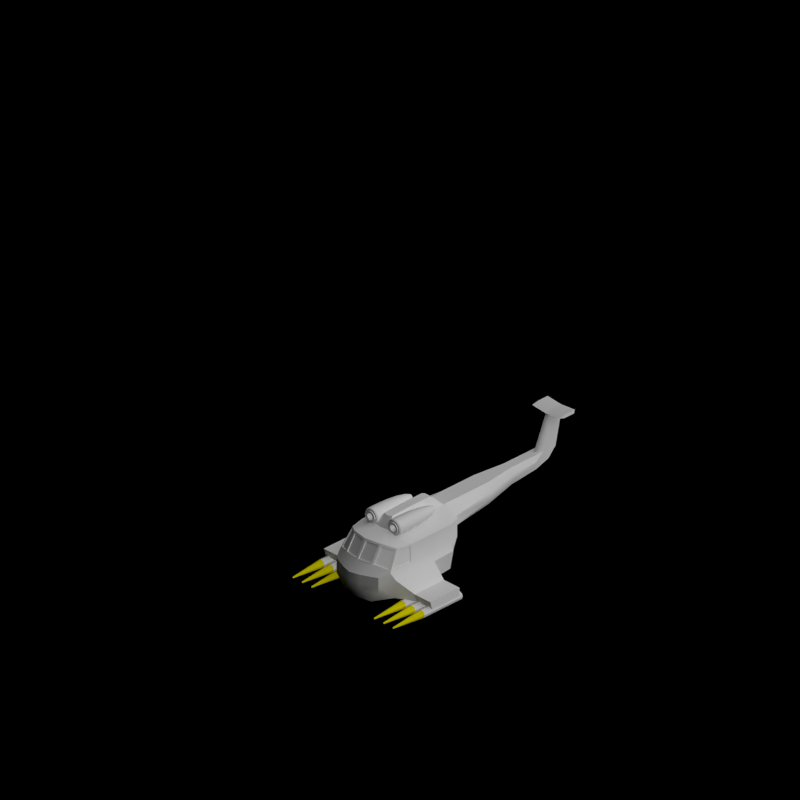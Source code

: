 # Source: helecopter.blend  (saved by Blender 2.63.0; exported with 4.5.12 LTS)
import bpy
from mathutils import Matrix  # noqa: F401  (used for matrix-valued properties, if any)

bpy.ops.wm.read_factory_settings(use_empty=True)
scene = bpy.context.scene
scene.name = 'Scene'

# ---- collections
col_collection_1 = bpy.data.collections.new('Collection 1'); scene.collection.children.link(col_collection_1)
col_collection_2 = bpy.data.collections.new('Collection 2'); scene.collection.children.link(col_collection_2)

# ---- materials (node trees are filled in below, after node groups)
mat_material = bpy.data.materials.new('Material')
mat_material.alpha_threshold = 0.0
mat_material.use_transparent_shadow = False
mat_material.diffuse_color = (0.8, 0.7272, 0.0, 1.0)
mat_material.roughness = 0.5
mat_paint_black = bpy.data.materials.new('Paint_Black')
mat_glass_opaque = bpy.data.materials.new('Glass_Opaque')
mat_rail_steelshiny = bpy.data.materials.new('Rail_SteelShiny')

# ---- material node trees

# ---- world
world_world = bpy.data.worlds.new('World'); scene.world = world_world
world_world.color = (0.0, 0.0, 0.0)
world_world.use_sun_shadow = False
world_world.sun_shadow_jitter_overblur = 0.0
world_world.cycles.sampling_method = 'MANUAL'
world_world.cycles.sample_map_resolution = 256
world_world.light_settings.ao_factor = 0.5

# ---- cameras
cam_camera = bpy.data.cameras.new('Camera')
cam_camera.type = 'ORTHO'
cam_camera.clip_end = 100.0
cam_camera.lens = 35.0
cam_camera.sensor_width = 32.0
cam_camera.sensor_height = 18.0
cam_camera.ortho_scale = 1.8
cam_camera.dof.focus_distance = 0.0
cam_camera.dof.aperture_fstop = 128.0

# ---- lights
light_lamp = bpy.data.lights.new('Lamp', 'SUN')
light_lamp.transmission_factor = 0.0
light_lamp.cutoff_distance = 30.0
light_lamp.use_shadow = False
light_lamp.angle = 1.571
light_lamp.energy = 1.0
light_lamp.shadow_buffer_clip_start = 1.001
light_lamp.shadow_soft_size = 1.0
light_lamp.shadow_cascade_max_distance = 1000.0
light_lamp.cycles.use_multiple_importance_sampling = False
light_lamp_001 = bpy.data.lights.new('Lamp.001', 'SUN')
light_lamp_001.transmission_factor = 0.0
light_lamp_001.cutoff_distance = 30.0
light_lamp_001.angle = 1.571
light_lamp_001.energy = 1.0
light_lamp_001.shadow_buffer_clip_start = 1.001
light_lamp_001.shadow_soft_size = 1.0
light_lamp_001.shadow_cascade_max_distance = 1000.0
light_lamp_001.cycles.use_multiple_importance_sampling = False

# ---- meshes
me_cube_001 = bpy.data.meshes.new('Cube.001')
me_cube_001.from_pydata([(0.13, -0.09043, -0.06875), (0.1371, -0.09043, -0.07241), (0.14, -0.09043, -0.08125), (0.1371, -0.09043, -0.09009), (0.13, -0.09043, -0.09375), (0.1229, -0.09043, -0.09009), (0.12, -0.09043, -0.08125), (0.1229, -0.09043, -0.07241), (0.16, -0.09043, -0.06875), (0.1671, -0.09043, -0.07241), (0.17, -0.09043, -0.08125), (0.1671, -0.09043, -0.09009), (0.16, -0.09043, -0.09375), (0.1529, -0.09043, -0.09009), (0.15, -0.09043, -0.08125), (0.1529, -0.09043, -0.07241), (0.1, -0.09043, -0.06875), (0.1071, -0.09043, -0.07241), (0.11, -0.09043, -0.08125), (0.1071, -0.09043, -0.09009), (0.1, -0.09043, -0.09375), (0.09293, -0.09043, -0.09009), (0.09, -0.09043, -0.08125), (0.09293, -0.09043, -0.07241), (0.13, -0.1804, -0.07875), (0.1314, -0.1804, -0.07948), (0.132, -0.1804, -0.08125), (0.1314, -0.1804, -0.08302), (0.13, -0.1804, -0.08375), (0.1286, -0.1804, -0.08302), (0.128, -0.1804, -0.08125), (0.1286, -0.1804, -0.07948), (0.16, -0.1804, -0.07875), (0.1614, -0.1804, -0.07948), (0.162, -0.1804, -0.08125), (0.1614, -0.1804, -0.08302), (0.16, -0.1804, -0.08375), (0.1586, -0.1804, -0.08302), (0.158, -0.1804, -0.08125), (0.1586, -0.1804, -0.07948), (0.1, -0.1804, -0.07875), (0.1014, -0.1804, -0.07948), (0.102, -0.1804, -0.08125), (0.1014, -0.1804, -0.08302), (0.1, -0.1804, -0.08375), (0.09859, -0.1804, -0.08302), (0.098, -0.1804, -0.08125), (0.09859, -0.1804, -0.07948)], [], [(22, 21, 45, 46), (17, 16, 40, 41), (12, 11, 35, 36), (7, 6, 30, 31), (2, 1, 25, 26), (23, 22, 46, 47), (18, 17, 41, 42), (13, 12, 36, 37), (0, 7, 31, 24), (3, 2, 26, 27), (16, 23, 47, 40), (19, 18, 42, 43), (14, 13, 37, 38), (9, 8, 32, 33), (4, 3, 27, 28), (20, 19, 43, 44), (15, 14, 38, 39), (10, 9, 33, 34), (5, 4, 28, 29), (21, 20, 44, 45), (8, 15, 39, 32), (11, 10, 34, 35), (6, 5, 29, 30), (1, 0, 24, 25)])
me_cube_001.materials.append(mat_material)
me_cube_001.use_remesh_preserve_volume = False
me_cube_001.use_remesh_preserve_attributes = False
me_cube_001.use_mirror_vertex_groups = False
me_cube_001.update()
me_cube = bpy.data.meshes.new('Cube')
me_cube.from_pydata([(0.08, 0.08, -0.06141), (0.08, -0.09675, -0.0675), (0.08, 0.08, 0.08), (0.07112, -0.08, 0.08), (0.08, 0.08, 0.02), (0.08, -0.11, 0.02), (0.06688, -0.1348, 0.009586), (0.06688, -0.1348, -0.04), (0.02667, 0.08, 0.105), (0.02667, 0.08, -0.08), (0.04129, -0.1029, 0.0925), (0.04129, -0.1329, -0.08), (0.04129, -0.1329, 0.03604), (0.02667, -0.1536, 0.009586), (0.02667, -0.1536, -0.04), (0.08, 0.02, 0.08), (0.08, 0.02, -0.0675), (0.08, 0.02, 0.02), (0.02667, 0.02, -0.08), (0.02723, 0.02, 0.105), (0.0225, 0.09258, -0.06016), (0.0225, 0.1144, 0.09982), (0.06749, 0.1144, 0.01971), (0.06749, 0.09258, -0.04766), (0.06749, 0.1144, 0.07482), (-1.863e-09, 0.102, -0.04219), (1.863e-09, 0.1238, 0.09982), (0.05505, 0.1238, 0.07482), (0.05505, 0.102, -0.02114), (0.05505, 0.1238, 0.04321), (1.863e-09, -0.14, -0.08), (-1.863e-09, -0.11, 0.0925), (-1.863e-09, 0.08, -0.08), (1.863e-09, 0.08, 0.105), (1.863e-09, 0.1144, 0.09982), (-1.863e-09, 0.09258, -0.06016), (1.863e-09, 0.02, 0.105), (-1.863e-09, 0.02, -0.08), (1.863e-09, -0.1603, -0.04), (1.863e-09, -0.1603, 0.0097), (1.863e-09, -0.14, 0.03604), (0.0225, 0.1238, 0.09982), (0.0225, 0.102, -0.04219), (0.08, -0.04087, 0.08), (0.03557, -0.07306, -0.08), (0.02641, -0.05479, 0.1021), (0.08, -0.04588, -0.0675), (0.08, -0.03994, 0.02), (-4.05e-10, -0.05913, 0.1021), (4.05e-10, -0.07739, -0.08), (0.0, 0.1238, 0.01983), (0.0225, 0.1238, 0.01983), (1.863e-09, 0.2569, 0.09982), (0.03505, 0.2569, 0.07482), (0.03505, 0.2569, 0.05163), (0.0225, 0.2569, 0.09982), (0.0, 0.2569, 0.02792), (0.0225, 0.2569, 0.02792), (1.863e-09, 0.3411, 0.09982), (0.02176, 0.3411, 0.08157), (0.02176, 0.3411, 0.06781), (0.01223, 0.3411, 0.09982), (0.0, 0.3411, 0.04411), (0.01223, 0.3411, 0.04411), (1.863e-09, 0.424, 0.09982), (0.02176, 0.4081, 0.08494), (0.02176, 0.4054, 0.07523), (0.01223, 0.4411, 0.09982), (0.0, 0.4211, 0.05422), (0.01223, 0.4211, 0.05422), (1.863e-09, 0.4811, 0.09982), (0.01223, 0.4811, 0.09982), (0.0, 0.4584, 0.06974), (0.01223, 0.4584, 0.06974), (1.863e-09, 0.4807, 0.2123), (0.004051, 0.4811, 0.2123), (1.863e-09, 0.5111, 0.2123), (0.004051, 0.5111, 0.2123), (0.03716, -0.1066, 0.08685), (0.03716, -0.1306, 0.04168), (0.004129, -0.1123, 0.08685), (0.004129, -0.1363, 0.04168), (0.06858, -0.08529, 0.07543), (0.07569, -0.1093, 0.02743), (0.04472, -0.1036, 0.08543), (0.04472, -0.1276, 0.04026), (0.07245, -0.07754, 0.074), (0.07956, -0.1015, 0.026), (0.07956, -0.04624, 0.074), (0.07956, -0.04549, 0.026), (0.03688, -0.1049, 0.08548), (0.03688, -0.1289, 0.04031), (0.003844, -0.1106, 0.08548), (0.003844, -0.1346, 0.04031), (0.0674, -0.08399, 0.07424), (0.0745, -0.108, 0.02624), (0.04353, -0.1023, 0.08424), (0.04353, -0.1263, 0.03907), (0.07047, -0.07738, 0.07371), (0.07758, -0.1014, 0.02571), (0.07758, -0.04608, 0.07371), (0.07758, -0.04533, 0.02571), (0.01153, 0.08021, 0.1361), (0.01153, 0.02021, 0.1361), (0.01153, 0.09045, 0.1309), (1.729e-05, 0.08021, 0.1361), (1.729e-05, 0.09045, 0.1309), (1.729e-05, 0.02021, 0.1361), (0.01153, -0.03739, 0.1332), (1.728e-05, -0.04173, 0.1332), (0.00483, 0.4773, 0.2016), (1.863e-09, 0.4602, 0.2016), (0.00483, 0.5082, 0.2016), (1.863e-09, 0.5082, 0.2016), (0.04403, 0.5082, 0.2061), (0.04403, 0.4773, 0.2061), (0.04325, 0.5111, 0.2168), (0.04325, 0.4811, 0.2168), (0.00444, 0.4624, 0.2076), (1.863e-09, 0.5097, 0.207), (1.863e-09, 0.4621, 0.207), (0.00444, 0.5097, 0.207), (0.04364, 0.4624, 0.2121), (0.04364, 0.5097, 0.2114), (0.09, 0.08, 0.001241), (0.09, -0.1029, -0.002033), (0.06688, -0.1348, -0.01707), (0.02667, -0.1536, -0.01707), (0.09, 0.02, -0.002033), (0.06749, 0.1027, -0.01651), (1.863e-09, -0.1603, -0.01701), (0.05505, 0.1121, 0.008624), (0.09, -0.04313, -0.002033), (-1.001e-09, 0.1121, -0.01351), (0.0225, 0.1121, -0.01351), (0.17, 0.02, -0.04703), (0.17, -0.04313, -0.04703), (0.17, -0.06675, -0.07251), (0.17, 0.02, -0.07251), (0.12, -0.07288, -0.04703), (0.12, -0.04588, -0.07251), (0.12, 0.02, -0.07251), (0.12, -0.06675, -0.07251), (0.17, -0.04588, -0.07251), (0.17, -0.07288, -0.04703), (0.12, -0.04313, -0.04703), (0.12, 0.02, -0.04703), (0.13, 0.03043, -0.06875), (0.13, -0.09043, -0.06875), (0.1371, 0.03043, -0.07241), (0.1371, -0.09043, -0.07241), (0.14, 0.03043, -0.08125), (0.14, -0.09043, -0.08125), (0.1371, 0.03043, -0.09009), (0.1371, -0.09043, -0.09009), (0.13, 0.03043, -0.09375), (0.13, -0.09043, -0.09375), (0.1229, 0.03043, -0.09009), (0.1229, -0.09043, -0.09009), (0.12, 0.03043, -0.08125), (0.12, -0.09043, -0.08125), (0.1229, 0.03043, -0.07241), (0.1229, -0.09043, -0.07241), (0.16, 0.03043, -0.06875), (0.16, -0.09043, -0.06875), (0.1671, 0.03043, -0.07241), (0.1671, -0.09043, -0.07241), (0.17, 0.03043, -0.08125), (0.17, -0.09043, -0.08125), (0.1671, 0.03043, -0.09009), (0.1671, -0.09043, -0.09009), (0.16, 0.03043, -0.09375), (0.16, -0.09043, -0.09375), (0.1529, 0.03043, -0.09009), (0.1529, -0.09043, -0.09009), (0.15, 0.03043, -0.08125), (0.15, -0.09043, -0.08125), (0.1529, 0.03043, -0.07241), (0.1529, -0.09043, -0.07241), (0.1, 0.03043, -0.06875), (0.1, -0.09043, -0.06875), (0.1071, 0.03043, -0.07241), (0.1071, -0.09043, -0.07241), (0.11, 0.03043, -0.08125), (0.11, -0.09043, -0.08125), (0.1071, 0.03043, -0.09009), (0.1071, -0.09043, -0.09009), (0.1, 0.03043, -0.09375), (0.1, -0.09043, -0.09375), (0.09293, 0.03043, -0.09009), (0.09293, -0.09043, -0.09009), (0.09, 0.03043, -0.08125), (0.09, -0.09043, -0.08125), (0.09293, 0.03043, -0.07241), (0.09293, -0.09043, -0.07241)], [], [(125, 1, 142, 139), (11, 1, 7, 14), (18, 9, 0, 16), (87, 86, 3, 5), (13, 6, 5, 12), (126, 7, 1, 125), (30, 11, 14, 38), (37, 32, 9, 18), (15, 2, 8, 19), (126, 127, 14, 7), (39, 13, 12, 40), (124, 128, 16, 0), (44, 18, 16, 46), (49, 37, 18, 44), (43, 15, 19, 45), (0, 9, 20, 23), (33, 36, 107, 105), (8, 2, 24, 21), (124, 0, 23, 129), (42, 28, 23, 20), (34, 21, 41, 26), (27, 41, 21, 24), (29, 27, 24, 22), (25, 42, 20, 35), (9, 32, 35, 20), (19, 8, 102, 103), (10, 12, 85, 84), (80, 78, 10, 31), (105, 106, 34, 33), (127, 130, 38, 14), (131, 29, 22, 129), (46, 16, 141, 140), (15, 43, 47, 17), (11, 44, 46, 1), (30, 49, 44, 11), (3, 43, 45, 10), (10, 45, 48, 31), (54, 53, 27, 29), (133, 50, 51, 134), (26, 41, 55, 52), (134, 51, 29, 131), (52, 55, 61, 58), (59, 61, 55, 53), (50, 26, 52, 56), (29, 51, 57, 54), (53, 55, 41, 27), (56, 57, 51, 50), (66, 65, 59, 60), (60, 63, 69, 66), (56, 52, 58, 62), (54, 57, 63, 60), (60, 59, 53, 54), (62, 63, 57, 56), (120, 118, 75, 74), (65, 66, 69, 67), (68, 69, 63, 62), (65, 67, 61, 59), (58, 61, 67, 64), (62, 58, 64, 68), (72, 70, 71, 73), (73, 71, 67, 69), (72, 73, 69, 68), (68, 64, 70, 72), (74, 75, 77, 76), (113, 112, 71, 70), (117, 116, 77, 75), (119, 120, 74, 76), (92, 90, 78, 80), (78, 79, 12, 10), (31, 40, 81, 80), (40, 12, 79, 81), (84, 85, 97, 96), (5, 3, 82, 83), (12, 5, 83, 85), (84, 82, 3, 10), (100, 101, 89, 88), (89, 87, 5, 47), (43, 3, 86, 88), (88, 89, 47, 43), (92, 93, 91, 90), (81, 79, 91, 93), (90, 91, 79, 78), (80, 81, 93, 92), (97, 95, 94, 96), (83, 82, 94, 95), (85, 83, 95, 97), (96, 94, 82, 84), (100, 98, 99, 101), (88, 86, 98, 100), (99, 98, 86, 87), (101, 99, 87, 89), (4, 22, 24, 2), (17, 4, 2, 15), (105, 102, 104, 106), (103, 102, 105, 107), (108, 103, 107, 109), (104, 102, 8, 21), (106, 104, 21, 34), (45, 19, 103, 108), (108, 109, 48, 45), (109, 107, 36, 48), (64, 67, 110, 111), (119, 121, 112, 113), (67, 71, 112, 110), (70, 64, 111, 113), (121, 77, 116, 123), (122, 117, 75, 118), (122, 123, 116, 117), (114, 115, 110, 112), (111, 110, 118, 120), (113, 111, 120, 119), (76, 77, 121, 119), (112, 121, 123, 114), (115, 122, 118, 110), (115, 114, 123, 122), (47, 5, 125, 132), (6, 126, 125, 5), (6, 13, 127, 126), (4, 17, 128, 124), (4, 124, 129, 22), (13, 39, 130, 127), (28, 131, 129, 23), (17, 47, 132, 128), (25, 133, 134, 42), (42, 134, 131, 28), (135, 138, 141, 146), (139, 142, 137, 144), (136, 144, 137, 143), (146, 141, 16, 128), (140, 141, 138, 143), (136, 135, 146, 145), (139, 145, 132, 125), (135, 136, 143, 138), (144, 136, 145, 139), (145, 146, 128, 132), (143, 137, 142, 140), (140, 142, 1, 46), (147, 148, 150, 149), (149, 150, 152, 151), (151, 152, 154, 153), (153, 154, 156, 155), (155, 156, 158, 157), (157, 158, 160, 159), (150, 148, 162, 160, 158, 156, 154, 152), (161, 162, 148, 147), (159, 160, 162, 161), (147, 149, 151, 153, 155, 157, 159, 161), (163, 164, 166, 165), (165, 166, 168, 167), (167, 168, 170, 169), (169, 170, 172, 171), (171, 172, 174, 173), (173, 174, 176, 175), (166, 164, 178, 176, 174, 172, 170, 168), (177, 178, 164, 163), (175, 176, 178, 177), (163, 165, 167, 169, 171, 173, 175, 177), (179, 180, 182, 181), (181, 182, 184, 183), (183, 184, 186, 185), (185, 186, 188, 187), (187, 188, 190, 189), (189, 190, 192, 191), (182, 180, 194, 192, 190, 188, 186, 184), (193, 194, 180, 179), (191, 192, 194, 193), (179, 181, 183, 185, 187, 189, 191, 193)])
me_cube.polygons.foreach_set('use_smooth', [1, 1, 1, 1, 1, 1, 1, 1, 1, 1, 1, 1, 1, 1, 1, 1, 1, 1, 1, 1, 1, 1, 1, 1, 1, 1, 1, 1, 1, 1, 1, 1, 1, 1, 1, 1, 1, 1, 1, 1, 1, 1, 1, 1, 1, 1, 1, 1, 1, 1, 1, 1, 1, 1, 1, 1, 1, 1, 1, 1, 1, 1, 1, 1, 1, 1, 1, 1, 1, 1, 1, 1, 1, 1, 1, 1, 1, 1, 1, 1, 1, 1, 1, 1, 1, 1, 1, 1, 1, 1, 1, 1, 1, 1, 1, 1, 1, 1, 1, 1, 1, 1, 1, 1, 1, 1, 1, 1, 1, 1, 1, 1, 1, 1, 1, 1, 1, 1, 1, 1, 1, 1, 1, 1, 1, 1, 1, 1, 1, 1, 1, 1, 1, 1, 1, 1, 1, 0, 0, 0, 0, 0, 0, 0, 0, 0, 0, 0, 0, 0, 0, 0, 0, 0, 0, 0, 0, 0, 0, 0, 0, 0, 0, 0, 0, 0, 0])
me_cube.polygons.foreach_set('material_index', [0, 0, 0, 0, 0, 0, 0, 0, 0, 0, 0, 0, 0, 0, 0, 0, 0, 0, 0, 0, 0, 0, 0, 0, 0, 0, 0, 0, 0, 0, 0, 0, 0, 0, 0, 0, 0, 0, 0, 0, 0, 0, 0, 0, 0, 0, 0, 0, 0, 0, 0, 0, 0, 0, 0, 0, 0, 0, 0, 0, 0, 0, 0, 0, 0, 0, 0, 2, 0, 0, 0, 2, 0, 0, 0, 2, 0, 0, 0, 1, 2, 2, 2, 1, 2, 2, 2, 1, 2, 2, 2, 0, 0, 0, 0, 0, 0, 0, 0, 0, 0, 0, 0, 0, 0, 0, 0, 0, 0, 0, 0, 0, 0, 0, 0, 0, 0, 0, 0, 0, 0, 0, 0, 0, 0, 0, 0, 0, 0, 0, 0, 0, 0, 0, 0, 0, 0, 0, 0, 0, 0, 0, 0, 0, 0, 0, 0, 0, 0, 0, 0, 0, 0, 0, 0, 0, 0, 0, 0, 0, 0, 0, 0, 0, 0, 0, 0])
me_cube.materials.append(mat_paint_black)
me_cube.materials.append(mat_glass_opaque)
me_cube.materials.append(mat_paint_black)
me_cube.use_remesh_preserve_volume = False
me_cube.use_remesh_preserve_attributes = False
me_cube.use_mirror_vertex_groups = False
me_cube.update()
me_cylinder_003 = bpy.data.meshes.new('Cylinder.003')
me_cylinder_003.from_pydata([(0.0, 1.041, 0.0008249), (0.0, 1.041, 1.041), (0.3983, 0.9616, 0.0008249), (0.736, 0.736, 0.0008249), (-0.3983, -0.9616, 0.0008254), (-0.736, -0.736, 0.0008254), (-0.736, -0.736, 1.041), (-0.9616, -0.3983, 0.0008252), (-0.9616, -0.3983, 1.041), (-1.041, -6.623e-08, 0.0008252), (-1.041, 1.241e-08, 1.041), (-0.9902, 3.091e-08, -1.286), (-0.8425, 1.186e-07, -2.447), (-0.6125, 1.882e-07, -3.369), (-0.3224, 2.329e-07, -3.961), (-0.0008255, 2.483e-07, -4.166), (-0.9616, 0.3983, 0.0008256), (-0.9616, 0.3983, 1.041), (-0.9148, 0.3789, -1.286), (-0.7784, 0.3224, -2.447), (-0.5658, 0.2344, -3.369), (-0.2979, 0.1234, -3.961), (-0.0007627, 0.0003162, -4.166), (-0.736, 0.736, 0.0008259), (-0.736, 0.736, 1.041), (-0.7001, 0.7001, -1.286), (-0.5958, 0.5958, -2.447), (-0.4331, 0.4331, -3.369), (-0.228, 0.228, -3.961), (-0.0005838, 0.000584, -4.166), (-0.3983, 0.9616, 0.0008259), (-0.3983, 0.9616, 1.041), (-0.3789, 0.9148, -1.286), (-0.3224, 0.7784, -2.447), (-0.2344, 0.5658, -3.369), (-0.1234, 0.2979, -3.961), (-0.0003161, 0.000763, -4.166), (6.364e-08, 0.9902, -1.286), (-4.908e-08, 0.8425, -2.447), (-1.421e-07, 0.6125, -3.369), (-1.614e-07, 0.3224, -3.961), (-2.059e-07, 0.0008259, -4.166), (0.3983, 0.9616, 1.041), (0.3789, 0.9148, -1.286), (0.3224, 0.7784, -2.447), (0.2344, 0.5658, -3.369), (0.1234, 0.2979, -3.961), (0.0003157, 0.0007632, -4.166), (0.736, 0.736, 1.041), (0.7001, 0.7001, -1.286), (0.5958, 0.5958, -2.447), (0.4331, 0.4331, -3.369), (0.228, 0.228, -3.961), (0.0005835, 0.0005843, -4.166), (0.9616, 0.3983, 0.0008256), (0.9616, 0.3983, 1.041), (0.9148, 0.3789, -1.286), (0.7784, 0.3224, -2.447), (0.5658, 0.2344, -3.369), (0.2979, 0.1234, -3.961), (0.0007626, 0.0003165, -4.166), (1.041, -1.788e-07, 0.0008252), (1.041, -1.087e-06, 1.041), (0.9902, -1.008e-07, -1.286), (0.8425, 2.08e-07, -2.447), (0.6125, 4.576e-07, -3.369), (0.3224, 5.531e-07, -3.961), (0.0008255, 6.601e-07, -4.166), (0.9616, -0.3983, 0.0008247), (0.9616, -0.3983, 1.041), (0.9148, -0.3789, -1.286), (0.7784, -0.3224, -2.447), (0.5658, -0.2344, -3.369), (0.2979, -0.1234, -3.961), (0.0007627, -0.0003152, -4.166), (0.736, -0.736, 0.0008245), (0.736, -0.736, 1.041), (0.7001, -0.7001, -1.286), (0.5958, -0.5958, -2.447), (0.4331, -0.4331, -3.369), (0.228, -0.228, -3.961), (0.0005838, -0.0005831, -4.166), (0.3983, -0.9616, 0.0008245), (0.3983, -0.9616, 1.041), (0.3789, -0.9148, -1.286), (0.3224, -0.7784, -2.447), (0.2344, -0.5658, -3.369), (0.1234, -0.2979, -3.961), (0.0003161, -0.0007621, -4.166), (-2.682e-07, -1.041, 0.0008245), (-7.864e-07, -1.041, 1.041), (-3.536e-07, -0.9902, -1.286), (-1.981e-07, -0.8425, -2.447), (3.672e-08, -0.6125, -3.369), (9.189e-08, -0.3224, -3.961), (2.057e-07, -0.000825, -4.166), (-0.3983, -0.9616, 1.041), (-0.3789, -0.9148, -1.286), (-0.3224, -0.7784, -2.447), (-0.2344, -0.5658, -3.369), (-0.1234, -0.2979, -3.961), (-0.0003157, -0.0007623, -4.166), (-0.7001, -0.7001, -1.286), (-0.5958, -0.5958, -2.447), (-0.4331, -0.4331, -3.369), (-0.228, -0.228, -3.961), (-0.0005835, -0.0005834, -4.166), (-0.9148, -0.3789, -1.286), (-0.7784, -0.3224, -2.447), (-0.5658, -0.2344, -3.369), (-0.2979, -0.1234, -3.961), (-0.0007626, -0.0003156, -4.166), (-0.6805, -0.6805, 1.169), (-0.8892, -0.3683, 1.169), (-0.9624, 1.765e-09, 1.169), (-0.8892, 0.3683, 1.169), (-0.6805, 0.6805, 1.169), (-0.3683, 0.8892, 1.169), (4.853e-07, 0.9624, 1.169), (0.3683, 0.8892, 1.169), (0.6805, 0.6805, 1.169), (0.8892, 0.3683, 1.169), (0.9624, -1.015e-06, 1.169), (0.8892, -0.3683, 1.169), (0.6805, -0.6805, 1.169), (0.3683, -0.8892, 1.169), (-7.272e-07, -0.9624, 1.169), (-0.3683, -0.8892, 1.169), (-0.5222, -0.5222, 1.169), (-0.6823, -0.2826, 1.169), (-0.7385, 1.354e-09, 1.169), (-0.6823, 0.2826, 1.169), (-0.5222, 0.5222, 1.169), (-0.2826, 0.6823, 1.169), (3.724e-07, 0.7385, 1.169), (0.2826, 0.6823, 1.169), (0.5222, 0.5222, 1.169), (0.6823, 0.2826, 1.169), (0.7385, -7.788e-07, 1.169), (0.6823, -0.2826, 1.169), (0.5222, -0.5222, 1.169), (0.2826, -0.6823, 1.169), (-5.58e-07, -0.7385, 1.169), (-0.2826, -0.6823, 1.169), (-0.5222, -0.5222, 1.268), (-0.6823, -0.2826, 1.268), (-0.7385, -6.072e-09, 1.268), (-0.6823, 0.2826, 1.268), (-0.5222, 0.5222, 1.268), (-0.2826, 0.6823, 1.268), (3.724e-07, 0.7385, 1.268), (0.2826, 0.6823, 1.268), (0.5222, 0.5222, 1.268), (0.6823, 0.2826, 1.268), (0.7385, -7.863e-07, 1.268), (0.6823, -0.2826, 1.268), (0.5222, -0.5222, 1.268), (0.2826, -0.6823, 1.268), (-5.58e-07, -0.7385, 1.268), (-0.2826, -0.6823, 1.268), (3.818e-08, 0.4452, 1.268), (0.1704, 0.4113, 1.268), (-0.3148, -0.3148, 1.268), (-0.4113, -0.1704, 1.268), (-0.4452, 5.651e-08, 1.268), (-0.4113, 0.1704, 1.268), (-0.3148, 0.3148, 1.268), (-0.1704, 0.4113, 1.268), (0.3148, 0.3148, 1.268), (0.4113, 0.1704, 1.268), (0.4452, -4.138e-07, 1.268), (0.4113, -0.1704, 1.268), (0.3148, -0.3148, 1.268), (0.1704, -0.4113, 1.268), (-2.982e-07, -0.4452, 1.268), (-0.1704, -0.4113, 1.268), (-1.298e-08, 0.4452, -2.28), (0.3148, 0.3148, -2.28), (-0.3148, -0.3148, -2.28), (-0.4113, -0.1704, -2.28), (-0.4452, 4.503e-07, -2.28), (-0.4113, 0.1704, -2.28), (-0.3148, 0.3148, -2.28), (-0.1704, 0.4113, -2.28), (0.1704, 0.4113, -2.28), (0.4113, 0.1704, -2.28), (0.4452, -1.993e-08, -2.28), (0.4113, -0.1704, -2.28), (0.3148, -0.3148, -2.28), (0.1704, -0.4113, -2.28), (-3.493e-07, -0.4452, -2.28), (-0.1704, -0.4113, -2.28)], [], [(5, 6, 8, 7), (7, 8, 10, 9), (11, 18, 19, 12), (14, 21, 22, 15), (9, 16, 18, 11), (13, 20, 21, 14), (12, 19, 20, 13), (10, 17, 16, 9), (19, 26, 27, 20), (18, 25, 26, 19), (21, 28, 29, 22), (16, 23, 25, 18), (20, 27, 28, 21), (17, 24, 23, 16), (24, 31, 30, 23), (26, 33, 34, 27), (25, 32, 33, 26), (28, 35, 36, 29), (23, 30, 32, 25), (27, 34, 35, 28), (34, 39, 40, 35), (33, 38, 39, 34), (32, 37, 38, 33), (35, 40, 41, 36), (40, 46, 47, 41), (39, 45, 46, 40), (38, 44, 45, 39), (37, 43, 44, 38), (43, 49, 50, 44), (46, 52, 53, 47), (45, 51, 52, 46), (44, 50, 51, 45), (49, 56, 57, 50), (52, 59, 60, 53), (51, 58, 59, 52), (50, 57, 58, 51), (55, 62, 61, 54), (57, 64, 65, 58), (56, 63, 64, 57), (59, 66, 67, 60), (54, 61, 63, 56), (58, 65, 66, 59), (65, 72, 73, 66), (62, 69, 68, 61), (64, 71, 72, 65), (63, 70, 71, 64), (66, 73, 74, 67), (61, 68, 70, 63), (68, 75, 77, 70), (72, 79, 80, 73), (69, 76, 75, 68), (71, 78, 79, 72), (70, 77, 78, 71), (73, 80, 81, 74), (80, 87, 88, 81), (75, 82, 84, 77), (79, 86, 87, 80), (76, 83, 82, 75), (78, 85, 86, 79), (77, 84, 85, 78), (84, 91, 92, 85), (87, 94, 95, 88), (82, 89, 91, 84), (86, 93, 94, 87), (83, 90, 89, 82), (85, 92, 93, 86), (92, 98, 99, 93), (91, 97, 98, 92), (94, 100, 101, 95), (93, 99, 100, 94), (98, 103, 104, 99), (97, 102, 103, 98), (100, 105, 106, 101), (99, 104, 105, 100), (104, 109, 110, 105), (103, 108, 109, 104), (102, 107, 108, 103), (105, 110, 111, 106), (30, 0, 37, 32), (0, 2, 43, 37), (2, 3, 49, 43), (42, 48, 3, 2), (3, 54, 56, 49), (48, 55, 54, 3), (89, 4, 97, 91), (90, 96, 4, 89), (4, 5, 102, 97), (5, 7, 107, 102), (7, 9, 11, 107), (109, 13, 14, 110), (108, 12, 13, 109), (107, 11, 12, 108), (110, 14, 15, 111), (141, 125, 124, 140), (8, 6, 112, 113), (117, 31, 24, 116), (125, 83, 76, 124), (121, 55, 48, 120), (124, 76, 69, 123), (10, 8, 113, 114), (123, 69, 62, 122), (127, 96, 90, 126), (122, 62, 55, 121), (126, 90, 83, 125), (120, 48, 42, 119), (136, 120, 119, 135), (114, 113, 129, 130), (142, 126, 125, 141), (137, 121, 120, 136), (143, 127, 126, 142), (138, 122, 121, 137), (133, 117, 116, 132), (139, 123, 122, 138), (134, 118, 117, 133), (140, 124, 123, 139), (135, 119, 118, 134), (113, 112, 128, 129), (174, 158, 157, 173), (155, 139, 138, 154), (150, 134, 133, 149), (156, 140, 139, 155), (151, 135, 134, 150), (129, 128, 144, 145), (157, 141, 140, 156), (152, 136, 135, 151), (147, 131, 130, 146), (130, 129, 145, 146), (158, 142, 141, 157), (153, 137, 136, 152), (148, 132, 131, 147), (159, 143, 142, 158), (154, 138, 137, 153), (149, 133, 132, 148), (169, 153, 152, 168), (166, 148, 147, 165), (175, 159, 158, 174), (170, 154, 153, 169), (167, 149, 148, 166), (171, 155, 154, 170), (172, 156, 155, 171), (145, 144, 162, 163), (173, 157, 156, 172), (165, 147, 146, 164), (146, 145, 163, 164), (188, 172, 171, 187), (163, 162, 178, 179), (189, 173, 172, 188), (164, 163, 179, 180), (190, 174, 173, 189), (191, 175, 174, 190), (186, 170, 169, 185), (183, 167, 166, 182), (187, 171, 170, 186), (0, 1, 42, 2), (4, 96, 6, 5), (17, 10, 114, 115), (30, 31, 1, 0), (24, 17, 115, 116), (6, 96, 127, 112), (42, 1, 118, 119), (1, 31, 117, 118), (144, 128, 143, 159), (131, 115, 114, 130), (132, 116, 115, 131), (128, 112, 127, 143), (162, 144, 159, 175), (160, 150, 149, 167), (161, 151, 150, 160), (168, 152, 151, 161), (184, 176, 183, 182, 181, 180, 179, 178, 191, 190, 189, 188, 187, 186, 185, 177), (184, 161, 160, 176), (160, 167, 183, 176), (177, 168, 161, 184), (181, 165, 164, 180), (185, 169, 168, 177), (182, 166, 165, 181), (178, 162, 175, 191)])
me_cylinder_003.polygons.foreach_set('use_smooth', [True] * 177)
me_cylinder_003.polygons.foreach_set('material_index', [0, 0, 0, 0, 0, 0, 0, 0, 0, 0, 0, 0, 0, 0, 0, 0, 0, 0, 0, 0, 0, 0, 0, 0, 0, 0, 0, 0, 0, 0, 0, 0, 0, 0, 0, 0, 0, 0, 0, 0, 0, 0, 0, 0, 0, 0, 0, 0, 0, 0, 0, 0, 0, 0, 0, 0, 0, 0, 0, 0, 0, 0, 0, 0, 0, 0, 0, 0, 0, 0, 0, 0, 0, 0, 0, 0, 0, 0, 0, 0, 0, 0, 0, 0, 0, 0, 0, 0, 0, 0, 0, 0, 0, 1, 0, 0, 0, 0, 0, 0, 0, 0, 0, 0, 0, 1, 1, 1, 1, 1, 1, 1, 1, 1, 1, 1, 1, 0, 1, 1, 1, 1, 1, 1, 1, 1, 1, 1, 1, 1, 1, 1, 1, 0, 0, 0, 0, 0, 0, 0, 0, 0, 0, 0, 1, 1, 1, 1, 1, 1, 1, 1, 1, 0, 0, 0, 0, 0, 0, 0, 0, 1, 1, 1, 1, 0, 0, 0, 0, 1, 1, 1, 1, 1, 1, 1, 1])
me_cylinder_003.materials.append(mat_rail_steelshiny)
me_cylinder_003.materials.append(mat_paint_black)
me_cylinder_003.use_remesh_preserve_volume = False
me_cylinder_003.use_remesh_preserve_attributes = False
me_cylinder_003.use_mirror_vertex_groups = False
me_cylinder_003.update()

# ---- objects
ob_rotationcontrol = bpy.data.objects.new('RotationControl', None)
ob_cameratarget = bpy.data.objects.new('CameraTarget', None)
ob_camera = bpy.data.objects.new('Camera', cam_camera)
ob_lamp = bpy.data.objects.new('Lamp', light_lamp)
ob_cube_002 = bpy.data.objects.new('Cube.002', me_cube_001)
ob_cube_001 = bpy.data.objects.new('Cube.001', me_cube)
ob_cylinder_002 = bpy.data.objects.new('Cylinder.002', me_cylinder_003)
ob_cylinder_001 = bpy.data.objects.new('Cylinder.001', me_cylinder_003)
ob_cylinder_000 = bpy.data.objects.new('Cylinder.000', me_cylinder_003)
ob_cylinder_028 = bpy.data.objects.new('Cylinder.028', me_cylinder_003)
ob_cube = bpy.data.objects.new('Cube', me_cube)
ob_lamp_001 = bpy.data.objects.new('Lamp.001', light_lamp_001)

# ---- transforms, parenting, visibility, modifiers, constraints
ob_rotationcontrol.location = (-5.0, 0.0, 0.0)
ob_rotationcontrol.rotation_euler = (0.0, 0.0, -26.7)
ob_rotationcontrol.empty_image_offset = (0.0, 0.0)
ob_rotationcontrol.lineart.crease_threshold = 0.0
ob_cameratarget.parent = ob_rotationcontrol
ob_cameratarget.location = (0.0, 0.0, 0.4085)
ob_cameratarget.empty_image_offset = (0.0, 0.0)
ob_cameratarget.lineart.crease_threshold = 0.0
ob_camera.parent = ob_cameratarget
ob_camera.location = (1.0, 1.0, 0.817)
ob_camera.rotation_euler = (1.109, 0.01082, 0.8149)
ob_camera.lock_rotations_4d = False
ob_camera.empty_display_type = 'ARROWS'
ob_camera.color = (0.0, 0.0, 0.0, 0.0)
ob_camera.display_type = 'WIRE'
ob_camera.lineart.crease_threshold = 0.0
_c = ob_camera.constraints.new('TRACK_TO'); _c.name = 'TrackTo'
_c.target = ob_cameratarget
ob_lamp.parent = ob_rotationcontrol
ob_lamp.location = (-1.0, 2.0, 0.8)
ob_lamp.lock_rotations_4d = False
ob_lamp.empty_display_type = 'ARROWS'
ob_lamp.color = (0.0, 0.0, 0.0, 0.0)
ob_lamp.lineart.crease_threshold = 0.0
_c = ob_lamp.constraints.new('TRACK_TO'); _c.name = 'TrackTo'
_c.target = ob_rotationcontrol
ob_cube_002.location = (-5.0, 0.0, 0.02)
ob_cube_002.scale = (1.0, 1.0, 0.8)
ob_cube_002.lineart.crease_threshold = 0.0
_m = ob_cube_002.modifiers.new('EdgeSplit', 'EDGE_SPLIT')
_m = ob_cube_002.modifiers.new('Mirror', 'MIRROR')
ob_cube_001.location = (-5.0, 0.0, 0.02)
ob_cube_001.scale = (1.0, 1.0, 0.8)
ob_cube_001.lineart.crease_threshold = 0.0
_m = ob_cube_001.modifiers.new('EdgeSplit', 'EDGE_SPLIT')
_m = ob_cube_001.modifiers.new('Mirror', 'MIRROR')
ob_cylinder_002.location = (-4.963, -0.02822, 0.1144)
ob_cylinder_002.rotation_euler = (1.571, 0.0, 0.0)
ob_cylinder_002.scale = (0.01966, 0.01966, 0.02458)
ob_cylinder_002.lineart.crease_threshold = 0.0
_m = ob_cylinder_002.modifiers.new('EdgeSplit', 'EDGE_SPLIT')
ob_cylinder_001.location = (-5.036, -0.02822, 0.1144)
ob_cylinder_001.rotation_euler = (1.571, 0.0, 0.0)
ob_cylinder_001.scale = (0.01966, 0.01966, 0.02458)
ob_cylinder_001.lineart.crease_threshold = 0.0
_m = ob_cylinder_001.modifiers.new('EdgeSplit', 'EDGE_SPLIT')
ob_cylinder_000.location = (-0.03622, -0.02822, 0.1144)
ob_cylinder_000.rotation_euler = (1.571, 0.0, 0.0)
ob_cylinder_000.scale = (0.01966, 0.01966, 0.02458)
ob_cylinder_000.lineart.crease_threshold = 0.0
_m = ob_cylinder_000.modifiers.new('EdgeSplit', 'EDGE_SPLIT')
ob_cylinder_028.location = (0.03678, -0.02822, 0.1144)
ob_cylinder_028.rotation_euler = (1.571, 0.0, 0.0)
ob_cylinder_028.scale = (0.01966, 0.01966, 0.02458)
ob_cylinder_028.lineart.crease_threshold = 0.0
_m = ob_cylinder_028.modifiers.new('EdgeSplit', 'EDGE_SPLIT')
ob_cube.location = (0.0, 0.0, 0.02)
ob_cube.scale = (1.0, 1.0, 0.8)
ob_cube.lineart.crease_threshold = 0.0
_m = ob_cube.modifiers.new('EdgeSplit', 'EDGE_SPLIT')
_m = ob_cube.modifiers.new('Mirror', 'MIRROR')
ob_lamp_001.parent = ob_rotationcontrol
ob_lamp_001.location = (-1.0, 2.0, 4.0)
ob_lamp_001.lock_rotations_4d = False
ob_lamp_001.empty_display_type = 'ARROWS'
ob_lamp_001.color = (0.0, 0.0, 0.0, 0.0)
ob_lamp_001.lineart.crease_threshold = 0.0
_c = ob_lamp_001.constraints.new('TRACK_TO'); _c.name = 'TrackTo'
_c.target = ob_rotationcontrol

# ---- collection membership
col_collection_1.objects.link(ob_rotationcontrol)
col_collection_1.objects.link(ob_cameratarget)
col_collection_1.objects.link(ob_camera)
col_collection_1.objects.link(ob_lamp)
col_collection_2.objects.link(ob_cube_002)
col_collection_2.objects.link(ob_cube_001)
col_collection_2.objects.link(ob_cylinder_002)
col_collection_2.objects.link(ob_cylinder_001)
col_collection_2.objects.link(ob_cylinder_000)
col_collection_2.objects.link(ob_cylinder_028)
col_collection_2.objects.link(ob_cube)
col_collection_2.objects.link(ob_lamp_001)

# ---- scene / render settings (as saved in the file)
scene.camera = ob_camera
scene.frame_start = 1; scene.frame_end = 16; scene.frame_set(9)
scene.render.engine = 'BLENDER_EEVEE_NEXT'
scene.render.image_settings.compression = 90
scene.render.resolution_x = 256
scene.render.resolution_y = 256
scene.render.dither_intensity = 0.0
scene.render.bake_margin = 2
scene.render.bake_bias = 0.0
scene.cycles.use_denoising = False
scene.cycles.samples = 10
scene.cycles.sampling_pattern = 'TABULATED_SOBOL'
scene.cycles.light_sampling_threshold = 0.0
scene.cycles.use_adaptive_sampling = False
scene.cycles.use_light_tree = False
scene.cycles.blur_glossy = 0.0
scene.cycles.volume_bounces = 1
scene.cycles.pixel_filter_type = 'GAUSSIAN'
scene.cycles.sample_clamp_indirect = 0.0
scene.view_settings.view_transform = 'Standard'
bpy.context.view_layer.update()
